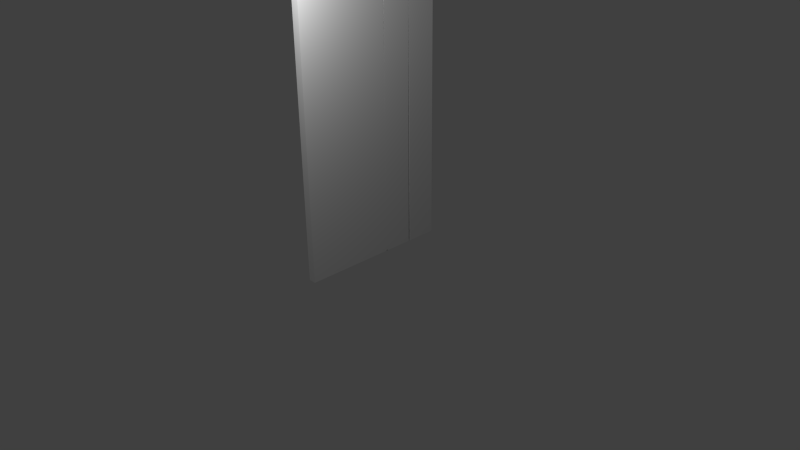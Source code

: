 # Source: exit_door.blend  (saved by Blender 2.79.0; exported with 4.5.12 LTS)
import bpy
from mathutils import Matrix  # noqa: F401  (used for matrix-valued properties, if any)

bpy.ops.wm.read_factory_settings(use_empty=True)
scene = bpy.context.scene
scene.name = 'Scene'

# ---- collections
col_collection_1 = bpy.data.collections.new('Collection 1'); scene.collection.children.link(col_collection_1)

# ---- materials (node trees are filled in below, after node groups)
mat_material = bpy.data.materials.new('Material')
mat_material.alpha_threshold = 0.0
mat_material.use_transparent_shadow = False
mat_material.preview_render_type = 'FLAT'
mat_material.roughness = 0.5
mat_material.line_color = (0.0, 0.0, 0.0, 1.0)
mat_material_011 = bpy.data.materials.new('Material.011')
mat_material_011.alpha_threshold = 0.0
mat_material_011.use_transparent_shadow = False
mat_material_011.preview_render_type = 'FLAT'
mat_material_011.roughness = 0.5
mat_material_013 = bpy.data.materials.new('Material.013')
mat_material_013.alpha_threshold = 0.0
mat_material_013.use_transparent_shadow = False
mat_material_013.preview_render_type = 'FLAT'
mat_material_013.roughness = 0.5
mat_material_015 = bpy.data.materials.new('Material.015')
mat_material_015.alpha_threshold = 0.0
mat_material_015.use_transparent_shadow = False
mat_material_015.roughness = 0.5
mat_material_003 = bpy.data.materials.new('Material.003')
mat_material_003.alpha_threshold = 0.0
mat_material_003.use_transparent_shadow = False
mat_material_003.preview_render_type = 'FLAT'
mat_material_003.roughness = 0.5
mat_material_010 = bpy.data.materials.new('Material.010')
mat_material_010.alpha_threshold = 0.0
mat_material_010.use_transparent_shadow = False
mat_material_010.roughness = 0.5
mat_material_016 = bpy.data.materials.new('Material.016')
mat_material_016.alpha_threshold = 0.0
mat_material_016.use_transparent_shadow = False
mat_material_016.roughness = 0.5
mat_material_017 = bpy.data.materials.new('Material.017')
mat_material_017.alpha_threshold = 0.0
mat_material_017.use_transparent_shadow = False
mat_material_017.preview_render_type = 'FLAT'
mat_material_017.roughness = 0.5
mat_material_006 = bpy.data.materials.new('Material.006')
mat_material_006.alpha_threshold = 0.0
mat_material_006.use_transparent_shadow = False
mat_material_006.preview_render_type = 'FLAT'
mat_material_006.roughness = 0.5
mat_material_007 = bpy.data.materials.new('Material.007')
mat_material_007.alpha_threshold = 0.0
mat_material_007.use_transparent_shadow = False
mat_material_007.roughness = 0.5
mat_material_022 = bpy.data.materials.new('Material.022')
mat_material_022.alpha_threshold = 0.0
mat_material_022.use_transparent_shadow = False
mat_material_022.roughness = 0.5
mat_material_023 = bpy.data.materials.new('Material.023')
mat_material_023.alpha_threshold = 0.0
mat_material_023.use_transparent_shadow = False
mat_material_023.roughness = 0.5
mat_material_005 = bpy.data.materials.new('Material.005')
mat_material_005.alpha_threshold = 0.0
mat_material_005.use_transparent_shadow = False
mat_material_005.preview_render_type = 'FLAT'
mat_material_005.roughness = 0.5
mat_material_008 = bpy.data.materials.new('Material.008')
mat_material_008.alpha_threshold = 0.0
mat_material_008.use_transparent_shadow = False
mat_material_008.roughness = 0.5
mat_material_020 = bpy.data.materials.new('Material.020')
mat_material_020.alpha_threshold = 0.0
mat_material_020.use_transparent_shadow = False
mat_material_020.roughness = 0.5
mat_material_021 = bpy.data.materials.new('Material.021')
mat_material_021.alpha_threshold = 0.0
mat_material_021.use_transparent_shadow = False
mat_material_021.roughness = 0.5
mat_material_004 = bpy.data.materials.new('Material.004')
mat_material_004.alpha_threshold = 0.0
mat_material_004.use_transparent_shadow = False
mat_material_004.roughness = 0.5
mat_material_009 = bpy.data.materials.new('Material.009')
mat_material_009.alpha_threshold = 0.0
mat_material_009.use_transparent_shadow = False
mat_material_009.roughness = 0.5
mat_material_018 = bpy.data.materials.new('Material.018')
mat_material_018.alpha_threshold = 0.0
mat_material_018.use_transparent_shadow = False
mat_material_018.preview_render_type = 'FLAT'
mat_material_018.roughness = 0.5
mat_material_019 = bpy.data.materials.new('Material.019')
mat_material_019.alpha_threshold = 0.0
mat_material_019.use_transparent_shadow = False
mat_material_019.preview_render_type = 'FLAT'
mat_material_019.roughness = 0.5

# ---- material node trees

# ---- world
world_world = bpy.data.worlds.new('World'); scene.world = world_world
world_world.color = (0.05088, 0.05088, 0.05088)
world_world.use_sun_shadow = False
world_world.sun_shadow_jitter_overblur = 0.0
world_world.cycles.sampling_method = 'NONE'
world_world.cycles.sample_map_resolution = 256

# ---- cameras
cam_camera = bpy.data.cameras.new('Camera')
cam_camera.clip_end = 100.0
cam_camera.lens = 35.0
cam_camera.sensor_width = 32.0
cam_camera.sensor_height = 18.0
cam_camera.ortho_scale = 7.314
cam_camera.dof.focus_distance = 0.0
cam_camera.dof.aperture_fstop = 128.0

# ---- lights
light_lamp = bpy.data.lights.new('Lamp', 'POINT')
light_lamp.transmission_factor = 0.0
light_lamp.cutoff_distance = 30.0
light_lamp.energy = 100.0
light_lamp.shadow_buffer_clip_start = 1.001
light_lamp.shadow_soft_size = 0.1
light_lamp.shadow_maximum_resolution = 0.006
light_lamp.use_absolute_resolution = True
light_lamp.cycles.use_multiple_importance_sampling = False

# ---- meshes
me_cube_005 = bpy.data.meshes.new('Cube.005')
me_cube_005.from_pydata([(1.0, 1.0, -1.0), (1.0, -1.0, -1.0), (-1.0, -1.0, -1.0), (-1.0, 1.0, -1.0), (1.0, 1.0, 1.0), (1.0, -1.0, 1.0), (-1.0, -1.0, 1.0), (-1.0, 1.0, 1.0)], [], [(0, 1, 2, 3), (4, 7, 6, 5), (0, 4, 5, 1), (1, 5, 6, 2), (2, 6, 7, 3), (4, 0, 3, 7)])
_uv = me_cube_005.uv_layers.new(name='UVMap')
_uv.uv.foreach_set('vector', [0.0, 0.0, 1.0, 0.0, 1.0, 1.0, 0.0, 1.0, 0.0, 0.0, 1.0, 0.0, 1.0, 1.0, 0.0, 1.0, 0.0, 0.0, 1.0, 0.0, 1.0, 1.0, 0.0, 1.0, 0.0, 0.0, 1.0, 0.0, 1.0, 1.0, 0.0, 1.0, 0.0, 0.0, 1.0, 0.0, 1.0, 1.0, 0.0, 1.0, 0.0, 0.0, 1.0, 0.0, 1.0, 1.0, 0.0, 1.0])
me_cube_005.materials.append(mat_material)
me_cube_005.use_remesh_preserve_volume = False
me_cube_005.use_remesh_preserve_attributes = False
me_cube_005.use_mirror_vertex_groups = False
me_cube_005.update()
me_cube_004 = bpy.data.meshes.new('Cube.004')
me_cube_004.from_pydata([(0.05, 0.2, -2.0), (0.05, -0.2, -2.0), (-0.05, -0.2, -2.0), (-0.05, 0.2, -2.0), (0.05, 0.2, 2.0), (0.05, -0.2, 2.0), (-0.05, -0.2, 2.0), (-0.05, 0.2, 2.0)], [], [(0, 1, 2, 3), (4, 7, 6, 5), (0, 4, 5, 1), (1, 5, 6, 2), (2, 6, 7, 3), (4, 0, 3, 7)])
me_cube_004.polygons.foreach_set('material_index', [1, 1, 0, 2, 1, 0])
_uv = me_cube_004.uv_layers.new(name='UVMap')
_uv.uv.foreach_set('vector', [0.2084, 4.564e-05, 0.2084, 0.08337, 0.1875, 0.08337, 0.1875, 4.564e-05, 0.2084, 1.0, 0.1875, 1.0, 0.1875, 0.9166, 0.2084, 0.9166, 0.08337, 0.08337, 0.08337, 0.9166, 4.631e-05, 0.9166, 4.564e-05, 0.08337, 0.2084, 0.08337, 0.2084, 0.9166, 0.1875, 0.9166, 0.1875, 0.08337, 0.1875, 0.08337, 0.1875, 0.9166, 0.1042, 0.9166, 0.1042, 0.08337, 0.08337, 0.9166, 0.08337, 0.08337, 0.1042, 0.08337, 0.1042, 0.9166])
me_cube_004.materials.append(mat_material_011)
me_cube_004.materials.append(mat_material_013)
me_cube_004.materials.append(mat_material_015)
me_cube_004.use_remesh_preserve_volume = False
me_cube_004.use_remesh_preserve_attributes = False
me_cube_004.use_mirror_vertex_groups = False
me_cube_004.update()
me_cube_003 = bpy.data.meshes.new('Cube.003')
me_cube_003.from_pydata([(0.05, 0.2, -2.0), (0.05, -0.2, -2.0), (-0.05, -0.2, -2.0), (-0.05, 0.2, -2.0), (0.05, 0.2, 2.0), (0.05, -0.2, 2.0), (-0.05, -0.2, 2.0), (-0.05, 0.2, 2.0)], [], [(0, 1, 2, 3), (4, 7, 6, 5), (0, 4, 5, 1), (1, 5, 6, 2), (2, 6, 7, 3), (4, 0, 3, 7)])
me_cube_003.polygons.foreach_set('material_index', [4, 3, 0, 2, 4, 1])
_uv = me_cube_003.uv_layers.new(name='UVMap')
_uv.uv.foreach_set('vector', [0.2084, 4.564e-05, 0.2084, 0.08337, 0.1875, 0.08337, 0.1875, 4.564e-05, 0.2084, 1.0, 0.1875, 1.0, 0.1875, 0.9166, 0.2084, 0.9166, 0.08337, 0.08337, 0.08337, 0.9166, 4.631e-05, 0.9166, 4.564e-05, 0.08337, 0.2084, 0.08337, 0.2084, 0.9166, 0.1875, 0.9166, 0.1875, 0.08337, 0.1875, 0.08337, 0.1875, 0.9166, 0.1042, 0.9166, 0.1042, 0.08337, 0.08337, 0.9166, 0.08337, 0.08337, 0.1042, 0.08337, 0.1042, 0.9166])
me_cube_003.materials.append(mat_material_003)
me_cube_003.materials.append(mat_material_010)
me_cube_003.materials.append(mat_material_016)
me_cube_003.materials.append(mat_material_017)
me_cube_003.materials.append(mat_material)
me_cube_003.use_remesh_preserve_volume = False
me_cube_003.use_remesh_preserve_attributes = False
me_cube_003.use_mirror_vertex_groups = False
me_cube_003.update()
me_cube_002 = bpy.data.meshes.new('Cube.002')
me_cube_002.from_pydata([(0.05, 0.2, -2.0), (0.05, -0.2, -2.0), (-0.05, -0.2, -2.0), (-0.05, 0.2, -2.0), (0.05, 0.2, 2.0), (0.05, -0.2, 2.0), (-0.05, -0.2, 2.0), (-0.05, 0.2, 2.0)], [], [(0, 1, 2, 3), (4, 7, 6, 5), (0, 4, 5, 1), (1, 5, 6, 2), (2, 6, 7, 3), (4, 0, 3, 7)])
me_cube_002.polygons.foreach_set('material_index', [4, 3, 0, 2, 4, 1])
_uv = me_cube_002.uv_layers.new(name='UVMap')
_uv.uv.foreach_set('vector', [0.2084, 4.564e-05, 0.2084, 0.08337, 0.1875, 0.08337, 0.1875, 4.564e-05, 0.2084, 1.0, 0.1875, 1.0, 0.1875, 0.9166, 0.2084, 0.9166, 0.08337, 0.08337, 0.08337, 0.9166, 4.631e-05, 0.9166, 4.564e-05, 0.08337, 0.2084, 0.08337, 0.2084, 0.9166, 0.1875, 0.9166, 0.1875, 0.08337, 0.1875, 0.08337, 0.1875, 0.9166, 0.1042, 0.9166, 0.1042, 0.08337, 0.08337, 0.9166, 0.08337, 0.08337, 0.1042, 0.08337, 0.1042, 0.9166])
me_cube_002.materials.append(mat_material_006)
me_cube_002.materials.append(mat_material_007)
me_cube_002.materials.append(mat_material_022)
me_cube_002.materials.append(mat_material_023)
me_cube_002.materials.append(mat_material)
me_cube_002.use_remesh_preserve_volume = False
me_cube_002.use_remesh_preserve_attributes = False
me_cube_002.use_mirror_vertex_groups = False
me_cube_002.update()
me_cube_001 = bpy.data.meshes.new('Cube.001')
me_cube_001.from_pydata([(0.05, 0.2, -2.0), (0.05, -0.2, -2.0), (-0.05, -0.2, -2.0), (-0.05, 0.2, -2.0), (0.05035, 0.2236, 2.001), (0.05028, -0.161, 2.002), (-0.04915, -0.1643, 2.001), (-0.04958, 0.2232, 2.001)], [], [(0, 1, 2, 3), (4, 7, 6, 5), (0, 4, 5, 1), (1, 5, 6, 2), (2, 6, 7, 3), (4, 0, 3, 7)])
me_cube_001.polygons.foreach_set('material_index', [4, 3, 0, 2, 4, 1])
_uv = me_cube_001.uv_layers.new(name='UVMap')
_uv.uv.foreach_set('vector', [0.2084, 4.564e-05, 0.2084, 0.08337, 0.1875, 0.08337, 0.1875, 4.564e-05, 0.2084, 1.0, 0.1875, 1.0, 0.1875, 0.9166, 0.2084, 0.9166, 0.08337, 0.08337, 0.08337, 0.9166, 4.631e-05, 0.9166, 4.564e-05, 0.08337, 0.2084, 0.08337, 0.2084, 0.9166, 0.1875, 0.9166, 0.1875, 0.08337, 0.1875, 0.08337, 0.1875, 0.9166, 0.1042, 0.9166, 0.1042, 0.08337, 0.08337, 0.9166, 0.08337, 0.08337, 0.1042, 0.08337, 0.1042, 0.9166])
me_cube_001.materials.append(mat_material_005)
me_cube_001.materials.append(mat_material_008)
me_cube_001.materials.append(mat_material_020)
me_cube_001.materials.append(mat_material_021)
me_cube_001.materials.append(mat_material)
me_cube_001.use_remesh_preserve_volume = False
me_cube_001.use_remesh_preserve_attributes = False
me_cube_001.use_mirror_vertex_groups = False
me_cube_001.update()
me_cube = bpy.data.meshes.new('Cube')
me_cube.from_pydata([(0.05, 0.2, -2.0), (0.05, -0.2, -2.0), (-0.05, -0.2, -2.0), (-0.05, 0.2, -2.0), (0.05, 0.2, 2.0), (0.05, -0.2, 2.0), (-0.05, -0.2, 2.0), (-0.05, 0.2, 2.0)], [], [(0, 1, 2, 3), (4, 7, 6, 5), (0, 4, 5, 1), (1, 5, 6, 2), (2, 6, 7, 3), (4, 0, 3, 7)])
me_cube.polygons.foreach_set('material_index', [4, 2, 0, 3, 4, 1])
_uv = me_cube.uv_layers.new(name='UVMap')
_uv.uv.foreach_set('vector', [0.2084, 4.564e-05, 0.2084, 0.08337, 0.1875, 0.08337, 0.1875, 4.564e-05, 0.2084, 1.0, 0.1875, 1.0, 0.1875, 0.9166, 0.2084, 0.9166, 0.08337, 0.08337, 0.08337, 0.9166, 4.631e-05, 0.9166, 4.564e-05, 0.08337, 0.2084, 0.08337, 0.2084, 0.9166, 0.1875, 0.9166, 0.1875, 0.08337, 0.1875, 0.08337, 0.1875, 0.9166, 0.1042, 0.9166, 0.1042, 0.08337, 0.08337, 0.9166, 0.08337, 0.08337, 0.1042, 0.08337, 0.1042, 0.9166])
me_cube.materials.append(mat_material_004)
me_cube.materials.append(mat_material_009)
me_cube.materials.append(mat_material_018)
me_cube.materials.append(mat_material_019)
me_cube.materials.append(mat_material)
me_cube.use_remesh_preserve_volume = False
me_cube.use_remesh_preserve_attributes = False
me_cube.use_mirror_vertex_groups = False
me_cube.update()

# ---- curves / text
cu_nurbspath = bpy.data.curves.new('NurbsPath', 'CURVE')
cu_nurbspath.dimensions = '3D'
cu_nurbspath.use_path = True
cu_nurbspath.use_path_clamp = True
cu_nurbspath.bevel_resolution = 0
cu_nurbspath.fill_mode = 'HALF'

# ---- objects
ob_nurbspath = bpy.data.objects.new('NurbsPath', cu_nurbspath)
ob_black = bpy.data.objects.new('Black', me_cube_005)
ob_cube_004 = bpy.data.objects.new('Cube.004', me_cube_004)
ob_cube_003 = bpy.data.objects.new('Cube.003', me_cube_003)
ob_cube_002 = bpy.data.objects.new('Cube.002', me_cube_002)
ob_cube_001 = bpy.data.objects.new('Cube.001', me_cube_001)
ob_cube = bpy.data.objects.new('Cube', me_cube)
ob_lamp = bpy.data.objects.new('Lamp', light_lamp)
ob_camera = bpy.data.objects.new('Camera', cam_camera)

# ---- transforms, parenting, visibility, modifiers, constraints
ob_nurbspath.location = (0.9957, -2.294, 1.284)
ob_nurbspath.lineart.crease_threshold = 0.0
ob_black.location = (-0.005876, 0.00103, 1.969)
ob_black.scale = (0.025, 0.9, 1.99)
ob_black.lock_rotations_4d = False
ob_black.empty_display_type = 'ARROWS'
ob_black.lineart.crease_threshold = 0.0
ob_cube_004.location = (0.0, -0.8, 2.0)
ob_cube_004.lock_rotations_4d = False
ob_cube_004.empty_display_type = 'ARROWS'
ob_cube_004.lineart.crease_threshold = 0.0
ob_cube_003.location = (0.0, -0.4, 2.0)
ob_cube_003.lock_rotations_4d = False
ob_cube_003.empty_display_type = 'ARROWS'
ob_cube_003.lineart.crease_threshold = 0.0
ob_cube_002.location = (0.0, 0.8, 2.0)
ob_cube_002.lock_rotations_4d = False
ob_cube_002.empty_display_type = 'ARROWS'
ob_cube_002.lineart.crease_threshold = 0.0
ob_cube_001.location = (0.0, 0.3767, 2.0)
ob_cube_001.lock_rotations_4d = False
ob_cube_001.empty_display_type = 'ARROWS'
ob_cube_001.lineart.crease_threshold = 0.0
ob_cube.location = (0.0, 0.0, 2.0)
ob_cube.lock_rotations_4d = False
ob_cube.empty_display_type = 'ARROWS'
ob_cube.lineart.crease_threshold = 0.0
ob_lamp.location = (0.8904, -1.739, 4.106)
ob_lamp.rotation_euler = (0.6503, 0.05522, 1.866)
ob_lamp.lock_rotations_4d = False
ob_lamp.empty_display_type = 'ARROWS'
ob_lamp.color = (0.0, 0.0, 0.0, 0.0)
ob_lamp.lineart.crease_threshold = 0.0
ob_camera.location = (7.481, -6.508, 5.344)
ob_camera.rotation_euler = (1.109, 0.01082, 0.8149)
ob_camera.lock_rotations_4d = False
ob_camera.empty_display_type = 'ARROWS'
ob_camera.color = (0.0, 0.0, 0.0, 0.0)
ob_camera.display_type = 'WIRE'
ob_camera.lineart.crease_threshold = 0.0

# ---- collection membership
col_collection_1.objects.link(ob_nurbspath)
col_collection_1.objects.link(ob_black)
col_collection_1.objects.link(ob_cube_004)
col_collection_1.objects.link(ob_cube_003)
col_collection_1.objects.link(ob_cube_002)
col_collection_1.objects.link(ob_cube_001)
col_collection_1.objects.link(ob_cube)
col_collection_1.objects.link(ob_lamp)
col_collection_1.objects.link(ob_camera)

# ---- scene / render settings (as saved in the file)
scene.camera = ob_camera
scene.frame_start = 1; scene.frame_end = 250; scene.frame_set(18)
scene.render.engine = 'BLENDER_EEVEE_NEXT'
scene.render.resolution_percentage = 50
scene.render.dither_intensity = 0.0
scene.cycles.use_denoising = False
scene.cycles.samples = 10
scene.cycles.sampling_pattern = 'TABULATED_SOBOL'
scene.cycles.light_sampling_threshold = 0.0
scene.cycles.use_adaptive_sampling = False
scene.cycles.use_light_tree = False
scene.cycles.blur_glossy = 0.0
scene.cycles.pixel_filter_type = 'GAUSSIAN'
scene.cycles.sample_clamp_indirect = 0.0
scene.view_settings.view_transform = 'Standard'
bpy.context.view_layer.update()

